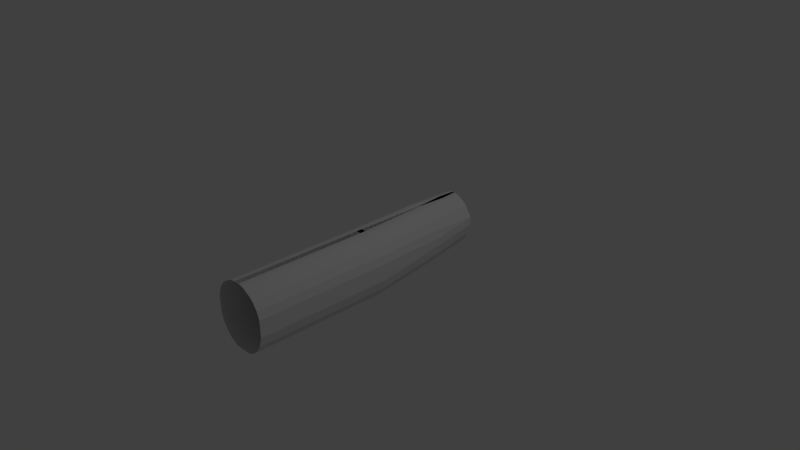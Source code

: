 # Source: dc3.blend  (saved by Blender 2.79.0; exported with 4.5.12 LTS)
import bpy
from mathutils import Matrix  # noqa: F401  (used for matrix-valued properties, if any)

bpy.ops.wm.read_factory_settings(use_empty=True)
scene = bpy.context.scene
scene.name = 'Scene'

# ---- collections
col_collection_1 = bpy.data.collections.new('Collection 1'); scene.collection.children.link(col_collection_1)

# ---- world
world_world = bpy.data.worlds.new('World'); scene.world = world_world
world_world.color = (0.05088, 0.05088, 0.05088)
world_world.use_sun_shadow = False
world_world.sun_shadow_jitter_overblur = 0.0
world_world.cycles.sampling_method = 'NONE'
world_world.cycles.sample_map_resolution = 256

# ---- cameras
cam_camera = bpy.data.cameras.new('Camera')
cam_camera.clip_end = 100.0
cam_camera.lens = 35.0
cam_camera.sensor_width = 32.0
cam_camera.sensor_height = 18.0
cam_camera.ortho_scale = 7.314
cam_camera.dof.focus_distance = 0.0
cam_camera.dof.aperture_fstop = 128.0

# ---- lights
light_lamp = bpy.data.lights.new('Lamp', 'POINT')
light_lamp.transmission_factor = 0.0
light_lamp.cutoff_distance = 30.0
light_lamp.energy = 100.0
light_lamp.shadow_buffer_clip_start = 1.001
light_lamp.shadow_soft_size = 0.1
light_lamp.shadow_maximum_resolution = 0.006
light_lamp.use_absolute_resolution = True
light_lamp.cycles.use_multiple_importance_sampling = False

# ---- meshes
me_plane = bpy.data.meshes.new('Plane')
me_plane.from_pydata([(-1.0, -1.0, 0.0), (1.0, -1.0, 0.0), (-1.0, 1.0, 0.0), (1.0, 1.0, 0.0), (1.0, -1.0, 0.0), (1.0, 1.0, 0.0), (1.0, -1.0, 0.0), (1.0, 1.0, 0.0), (1.0, -1.0, 0.0), (1.0, 1.0, 0.0), (2.496, -1.0, -0.005135), (2.496, 1.0, -0.005135), (4.082, -1.0, -0.02739), (4.082, 1.0, -0.02739), (5.124, -1.0, -0.05135), (5.124, 1.0, -0.05135), (6.574, -1.0, -0.08387), (6.574, 1.0, -0.08387), (7.798, -1.0, -0.1215), (7.798, 1.0, -0.1215), (9.656, -1.0, -0.2208), (9.656, 1.0, -0.2208), (10.56, -1.0, -0.3269), (10.56, 1.0, -0.3269), (10.61, -1.0, -0.5546), (10.61, 1.0, -0.5546), (9.52, -1.0, -0.6915), (9.52, 1.0, -0.6915), (7.934, -1.0, -0.7788), (7.934, 1.0, -0.7788), (6.348, -1.0, -0.8387), (6.348, 1.0, -0.8387), (4.49, -1.0, -0.8815), (4.49, 1.0, -0.8815), (3.266, -1.0, -0.9021), (3.266, 1.0, -0.9021), (0.002941, -1.0, -0.9021), (0.002941, 1.0, -0.9021), (-1.0, -44.16, 0.01178), (1.0, -44.16, 0.01178), (1.0, -44.16, 0.01178), (2.496, -44.16, 0.006643), (4.082, -44.16, -0.01561), (5.124, -44.16, -0.03957), (6.574, -44.16, -0.0721), (7.798, -44.16, -0.1098), (9.656, -44.16, -0.209), (10.56, -44.16, -0.3152), (10.61, -44.16, -0.5428), (9.52, -44.16, -0.6798), (7.934, -44.16, -0.7671), (6.348, -44.16, -0.827), (4.49, -44.16, -0.8698), (3.266, -44.16, -0.8903), (0.002941, -44.16, -0.8903), (-0.1507, 24.72, 0.00572), (1.578, 24.72, 0.00572), (1.578, 24.72, 0.00572), (2.871, 24.72, 0.0005068), (4.242, 24.72, -0.02208), (5.143, 24.72, -0.04641), (6.397, 24.72, -0.07943), (7.454, 24.72, -0.1177), (9.06, 24.72, -0.2185), (9.844, 24.72, -0.3262), (9.883, 24.72, -0.4332), (8.943, 24.72, -0.5723), (7.572, 24.72, -0.6609), (6.201, 24.72, -0.7217), (4.595, 24.72, -0.7652), (3.537, 24.72, -0.786), (0.7162, 24.72, -0.786), (-1.29, 39.76, 0.00572), (0.4389, 39.76, 0.00572), (0.4389, 39.76, 0.00572), (1.732, 39.76, 0.0005068), (3.103, 39.76, -0.02208), (4.004, 39.76, -0.04641), (5.257, 39.76, -0.07943), (6.315, 39.76, -0.1177), (7.921, 39.76, -0.2185), (8.705, 39.76, -0.2607), (8.744, 39.76, -0.3678), (7.804, 39.76, -0.5068), (6.433, 39.76, -0.5954), (5.062, 39.76, -0.6563), (3.455, 39.76, -0.6997), (2.398, 39.76, -0.7206), (-0.4229, 39.76, -0.7206)], [], [(0, 1, 3, 2), (3, 1, 4, 5), (5, 4, 6, 7), (7, 6, 8, 9), (9, 8, 10, 11), (11, 10, 12, 13), (13, 12, 14, 15), (15, 14, 16, 17), (17, 16, 18, 19), (19, 18, 20, 21), (21, 20, 22, 23), (23, 22, 24, 25), (25, 24, 26, 27), (27, 26, 28, 29), (29, 28, 30, 31), (31, 30, 32, 33), (33, 32, 34, 35), (35, 34, 36, 37), (14, 12, 42, 43), (24, 22, 47, 48), (34, 32, 52, 53), (10, 8, 40, 41), (20, 18, 45, 46), (30, 28, 50, 51), (1, 0, 38, 39), (16, 14, 43, 44), (26, 24, 48, 49), (36, 34, 53, 54), (12, 10, 41, 42), (22, 20, 46, 47), (32, 30, 51, 52), (18, 16, 44, 45), (28, 26, 49, 50), (23, 25, 65, 64), (33, 35, 70, 69), (9, 11, 58, 57), (19, 21, 63, 62), (29, 31, 68, 67), (15, 17, 61, 60), (25, 27, 66, 65), (35, 37, 71, 70), (11, 13, 59, 58), (21, 23, 64, 63), (31, 33, 69, 68), (2, 3, 56, 55), (17, 19, 62, 61), (27, 29, 67, 66), (13, 15, 60, 59), (64, 65, 82, 81), (57, 58, 75, 74), (65, 66, 83, 82), (58, 59, 76, 75), (66, 67, 84, 83), (59, 60, 77, 76), (67, 68, 85, 84), (60, 61, 78, 77), (68, 69, 86, 85), (61, 62, 79, 78), (69, 70, 87, 86), (62, 63, 80, 79), (70, 71, 88, 87), (63, 64, 81, 80), (55, 56, 73, 72)])
me_plane.use_remesh_preserve_volume = False
me_plane.use_remesh_preserve_attributes = False
me_plane.use_mirror_vertex_groups = False
me_plane.update()

# ---- objects
ob_dc3 = bpy.data.objects.new('DC3', None)
ob_fuselage = bpy.data.objects.new('Fuselage', me_plane)
ob_lamp = bpy.data.objects.new('Lamp', light_lamp)
ob_camera = bpy.data.objects.new('Camera', cam_camera)

# ---- transforms, parenting, visibility, modifiers, constraints
ob_dc3.location = (0.01038, -0.1969, -0.04414)
ob_dc3.empty_image_offset = (0.0, 0.0)
ob_dc3.lineart.crease_threshold = 0.0
ob_fuselage.parent = ob_dc3
ob_fuselage.matrix_parent_inverse = Matrix(((1.0, 0.0, 0.0, -0.01038), (0.0, 1.0, 0.0, 0.1969), (0.0, 0.0, 1.0, 0.04414), (0.0, 0.0, 0.0, 1.0)))
ob_fuselage.location = (-0.001338, -0.1968, 0.4003)
ob_fuselage.scale = (0.03777, 0.04202, 1.0)
ob_fuselage.lineart.crease_threshold = 0.0
_m = ob_fuselage.modifiers.new('Mirror', 'MIRROR')
ob_lamp.location = (4.076, 1.005, 5.904)
ob_lamp.rotation_euler = (0.6503, 0.05522, 1.866)
ob_lamp.lock_rotations_4d = False
ob_lamp.empty_display_type = 'ARROWS'
ob_lamp.color = (0.0, 0.0, 0.0, 0.0)
ob_lamp.lineart.crease_threshold = 0.0
ob_camera.location = (7.481, -6.508, 5.344)
ob_camera.rotation_euler = (1.109, 0.01082, 0.8149)
ob_camera.lock_rotations_4d = False
ob_camera.empty_display_type = 'ARROWS'
ob_camera.color = (0.0, 0.0, 0.0, 0.0)
ob_camera.display_type = 'WIRE'
ob_camera.lineart.crease_threshold = 0.0

# ---- collection membership
col_collection_1.objects.link(ob_dc3)
col_collection_1.objects.link(ob_fuselage)
col_collection_1.objects.link(ob_lamp)
col_collection_1.objects.link(ob_camera)

# ---- scene / render settings (as saved in the file)
scene.camera = ob_camera
scene.frame_start = 1; scene.frame_end = 250; scene.frame_set(1)
scene.render.engine = 'BLENDER_EEVEE_NEXT'
scene.render.resolution_percentage = 50
scene.render.dither_intensity = 0.0
scene.cycles.use_denoising = False
scene.cycles.samples = 10
scene.cycles.sampling_pattern = 'TABULATED_SOBOL'
scene.cycles.light_sampling_threshold = 0.0
scene.cycles.use_adaptive_sampling = False
scene.cycles.use_light_tree = False
scene.cycles.blur_glossy = 0.0
scene.cycles.pixel_filter_type = 'GAUSSIAN'
scene.cycles.sample_clamp_indirect = 0.0
scene.view_settings.view_transform = 'Standard'
bpy.context.view_layer.update()
